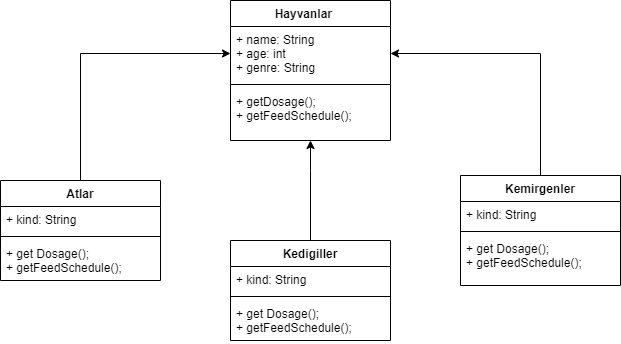

The diagram above was exported from draw.io. Its source (the exported page's mxGraphModel, read from the mxfile embedded in the PNG):
<mxGraphModel dx="1038" dy="539" grid="1" gridSize="10" guides="1" tooltips="1" connect="1" arrows="1" fold="1" page="1" pageScale="1" pageWidth="827" pageHeight="1169" math="0" shadow="0">
  <root>
    <mxCell id="0" />
    <mxCell id="1" parent="0" />
    <mxCell id="4p9Rs2zkyHT2FD79eiYC-1" value="Hayvanlar    " style="swimlane;fontStyle=1;align=center;verticalAlign=top;childLayout=stackLayout;horizontal=1;startSize=26;horizontalStack=0;resizeParent=1;resizeParentMax=0;resizeLast=0;collapsible=1;marginBottom=0;" vertex="1" parent="1">
      <mxGeometry x="240" y="40" width="160" height="140" as="geometry" />
    </mxCell>
    <mxCell id="4p9Rs2zkyHT2FD79eiYC-2" value="+ name: String&#10;+ age: int&#10;+ genre: String" style="text;strokeColor=none;fillColor=none;align=left;verticalAlign=top;spacingLeft=4;spacingRight=4;overflow=hidden;rotatable=0;points=[[0,0.5],[1,0.5]];portConstraint=eastwest;" vertex="1" parent="4p9Rs2zkyHT2FD79eiYC-1">
      <mxGeometry y="26" width="160" height="54" as="geometry" />
    </mxCell>
    <mxCell id="4p9Rs2zkyHT2FD79eiYC-3" value="" style="line;strokeWidth=1;fillColor=none;align=left;verticalAlign=middle;spacingTop=-1;spacingLeft=3;spacingRight=3;rotatable=0;labelPosition=right;points=[];portConstraint=eastwest;" vertex="1" parent="4p9Rs2zkyHT2FD79eiYC-1">
      <mxGeometry y="80" width="160" height="8" as="geometry" />
    </mxCell>
    <mxCell id="4p9Rs2zkyHT2FD79eiYC-4" value="+ getDosage();&#10;+ getFeedSchedule();" style="text;strokeColor=none;fillColor=none;align=left;verticalAlign=top;spacingLeft=4;spacingRight=4;overflow=hidden;rotatable=0;points=[[0,0.5],[1,0.5]];portConstraint=eastwest;" vertex="1" parent="4p9Rs2zkyHT2FD79eiYC-1">
      <mxGeometry y="88" width="160" height="52" as="geometry" />
    </mxCell>
    <mxCell id="4p9Rs2zkyHT2FD79eiYC-10" value="" style="edgeStyle=orthogonalEdgeStyle;rounded=0;orthogonalLoop=1;jettySize=auto;html=1;entryX=0;entryY=0.5;entryDx=0;entryDy=0;" edge="1" parent="1" source="4p9Rs2zkyHT2FD79eiYC-5" target="4p9Rs2zkyHT2FD79eiYC-2">
      <mxGeometry relative="1" as="geometry">
        <mxPoint x="200" y="120" as="targetPoint" />
      </mxGeometry>
    </mxCell>
    <mxCell id="4p9Rs2zkyHT2FD79eiYC-5" value="Atlar" style="swimlane;fontStyle=1;align=center;verticalAlign=top;childLayout=stackLayout;horizontal=1;startSize=26;horizontalStack=0;resizeParent=1;resizeParentMax=0;resizeLast=0;collapsible=1;marginBottom=0;" vertex="1" parent="1">
      <mxGeometry x="10" y="220" width="160" height="100" as="geometry">
        <mxRectangle x="10" y="200" width="60" height="26" as="alternateBounds" />
      </mxGeometry>
    </mxCell>
    <mxCell id="4p9Rs2zkyHT2FD79eiYC-6" value="+ kind: String" style="text;strokeColor=none;fillColor=none;align=left;verticalAlign=top;spacingLeft=4;spacingRight=4;overflow=hidden;rotatable=0;points=[[0,0.5],[1,0.5]];portConstraint=eastwest;" vertex="1" parent="4p9Rs2zkyHT2FD79eiYC-5">
      <mxGeometry y="26" width="160" height="26" as="geometry" />
    </mxCell>
    <mxCell id="4p9Rs2zkyHT2FD79eiYC-7" value="" style="line;strokeWidth=1;fillColor=none;align=left;verticalAlign=middle;spacingTop=-1;spacingLeft=3;spacingRight=3;rotatable=0;labelPosition=right;points=[];portConstraint=eastwest;" vertex="1" parent="4p9Rs2zkyHT2FD79eiYC-5">
      <mxGeometry y="52" width="160" height="8" as="geometry" />
    </mxCell>
    <mxCell id="4p9Rs2zkyHT2FD79eiYC-8" value="+ get Dosage();&#10;+ getFeedSchedule();" style="text;strokeColor=none;fillColor=none;align=left;verticalAlign=top;spacingLeft=4;spacingRight=4;overflow=hidden;rotatable=0;points=[[0,0.5],[1,0.5]];portConstraint=eastwest;" vertex="1" parent="4p9Rs2zkyHT2FD79eiYC-5">
      <mxGeometry y="60" width="160" height="40" as="geometry" />
    </mxCell>
    <mxCell id="4p9Rs2zkyHT2FD79eiYC-24" value="" style="edgeStyle=orthogonalEdgeStyle;rounded=0;orthogonalLoop=1;jettySize=auto;html=1;" edge="1" parent="1" source="4p9Rs2zkyHT2FD79eiYC-11" target="4p9Rs2zkyHT2FD79eiYC-4">
      <mxGeometry relative="1" as="geometry">
        <Array as="points">
          <mxPoint x="320" y="210" />
          <mxPoint x="320" y="210" />
        </Array>
      </mxGeometry>
    </mxCell>
    <mxCell id="4p9Rs2zkyHT2FD79eiYC-11" value="Kedigiller" style="swimlane;fontStyle=1;align=center;verticalAlign=top;childLayout=stackLayout;horizontal=1;startSize=26;horizontalStack=0;resizeParent=1;resizeParentMax=0;resizeLast=0;collapsible=1;marginBottom=0;" vertex="1" parent="1">
      <mxGeometry x="240" y="280" width="160" height="100" as="geometry" />
    </mxCell>
    <mxCell id="4p9Rs2zkyHT2FD79eiYC-12" value="+ kind: String    " style="text;strokeColor=none;fillColor=none;align=left;verticalAlign=top;spacingLeft=4;spacingRight=4;overflow=hidden;rotatable=0;points=[[0,0.5],[1,0.5]];portConstraint=eastwest;" vertex="1" parent="4p9Rs2zkyHT2FD79eiYC-11">
      <mxGeometry y="26" width="160" height="26" as="geometry" />
    </mxCell>
    <mxCell id="4p9Rs2zkyHT2FD79eiYC-13" value="" style="line;strokeWidth=1;fillColor=none;align=left;verticalAlign=middle;spacingTop=-1;spacingLeft=3;spacingRight=3;rotatable=0;labelPosition=right;points=[];portConstraint=eastwest;" vertex="1" parent="4p9Rs2zkyHT2FD79eiYC-11">
      <mxGeometry y="52" width="160" height="8" as="geometry" />
    </mxCell>
    <mxCell id="4p9Rs2zkyHT2FD79eiYC-14" value="+ get Dosage();&#10;+ getFeedSchedule();" style="text;strokeColor=none;fillColor=none;align=left;verticalAlign=top;spacingLeft=4;spacingRight=4;overflow=hidden;rotatable=0;points=[[0,0.5],[1,0.5]];portConstraint=eastwest;" vertex="1" parent="4p9Rs2zkyHT2FD79eiYC-11">
      <mxGeometry y="60" width="160" height="40" as="geometry" />
    </mxCell>
    <mxCell id="4p9Rs2zkyHT2FD79eiYC-23" value="" style="edgeStyle=orthogonalEdgeStyle;rounded=0;orthogonalLoop=1;jettySize=auto;html=1;" edge="1" parent="1" source="4p9Rs2zkyHT2FD79eiYC-15" target="4p9Rs2zkyHT2FD79eiYC-2">
      <mxGeometry relative="1" as="geometry">
        <mxPoint x="550" y="135" as="targetPoint" />
      </mxGeometry>
    </mxCell>
    <mxCell id="4p9Rs2zkyHT2FD79eiYC-15" value="Kemirgenler" style="swimlane;fontStyle=1;align=center;verticalAlign=top;childLayout=stackLayout;horizontal=1;startSize=26;horizontalStack=0;resizeParent=1;resizeParentMax=0;resizeLast=0;collapsible=1;marginBottom=0;" vertex="1" parent="1">
      <mxGeometry x="470" y="215" width="160" height="110" as="geometry" />
    </mxCell>
    <mxCell id="4p9Rs2zkyHT2FD79eiYC-16" value="+ kind: String" style="text;strokeColor=none;fillColor=none;align=left;verticalAlign=top;spacingLeft=4;spacingRight=4;overflow=hidden;rotatable=0;points=[[0,0.5],[1,0.5]];portConstraint=eastwest;" vertex="1" parent="4p9Rs2zkyHT2FD79eiYC-15">
      <mxGeometry y="26" width="160" height="26" as="geometry" />
    </mxCell>
    <mxCell id="4p9Rs2zkyHT2FD79eiYC-17" value="" style="line;strokeWidth=1;fillColor=none;align=left;verticalAlign=middle;spacingTop=-1;spacingLeft=3;spacingRight=3;rotatable=0;labelPosition=right;points=[];portConstraint=eastwest;" vertex="1" parent="4p9Rs2zkyHT2FD79eiYC-15">
      <mxGeometry y="52" width="160" height="8" as="geometry" />
    </mxCell>
    <mxCell id="4p9Rs2zkyHT2FD79eiYC-18" value="+ get Dosage();&#10;+ getFeedSchedule();" style="text;strokeColor=none;fillColor=none;align=left;verticalAlign=top;spacingLeft=4;spacingRight=4;overflow=hidden;rotatable=0;points=[[0,0.5],[1,0.5]];portConstraint=eastwest;" vertex="1" parent="4p9Rs2zkyHT2FD79eiYC-15">
      <mxGeometry y="60" width="160" height="50" as="geometry" />
    </mxCell>
  </root>
</mxGraphModel>